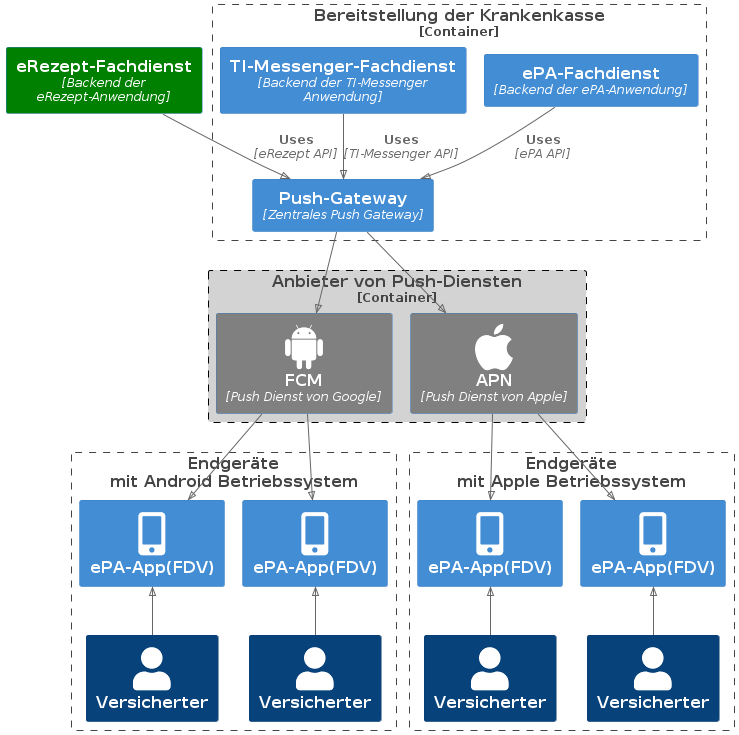

The diagram above was rendered by PlantUML. Its source (embedded in the PNG):
@startuml
!pragma layout smetana

!include <C4/C4_Container>
!include <tupadr3/font-awesome-5/user>
!include <tupadr3/font-awesome-5/mobile_alt>
!include <tupadr3/devicons2/android>
!include <tupadr3/devicons2/apple_original>

HIDE_STEREOTYPE()

AddContainerTag(er, #Green, $legendText="Bereitstellung durch die gematik")
Container_Ext(erezept, "eRezept-Fachdienst", "Backend der eRezept-Anwendung", $tags=er)

AddContainerTag(kk, $legendText="Bereitstellungen der Krankenkasse")
Container_Boundary(kv, "Bereitstellung der Krankenkasse") {
    Container(push, "Push-Gateway", "Zentrales Push Gateway", $tags=kk)
    Container(epa, "ePA-Fachdienst", "Backend der ePA-Anwendung", $tags=kk)  
    Container(tim, "TI-Messenger-Fachdienst", "Backend der TI-Messenger Anwendung", $tags=kk)
}

Rel(epa, push, "Uses", "ePA API")
Rel(erezept, push, "Uses", "eRezept API")
Rel(tim, push, "Uses", "TI-Messenger API")

AddBoundaryTag(push, #LightGray, $legendText=Anbieter von Smartphone Betriebssystemen, $borderColor=#Black)
AddContainerTag(pd, #Gray, $legendText=Push-Dienste)
Container_Boundary(pp, "Anbieter von Push-Diensten", $tags=push) {
    Container(fcm, "FCM", "Push Dienst von Google", $tags=pd, $sprite=android)
    Container(apn, "APN", "Push Dienst von Apple", $tags=pd, $sprite=apple_original)
} 
Rel(push, fcm, "")
Rel(push, apn, "")

AddPersonTag(Endanwender, $legendText=Endanwender)
Boundary(ug1, "Endgeräte\n mit Android Betriebssystem") {
    Container(s1, "ePA-App(FDV)", "", $sprite=mobile_alt, $tags=kk)
    Container(s2, "ePA-App(FDV)", "", $sprite=mobile_alt, $tags=kk)
    Person(u1, "Versicherter", $tags=Endanwender)
    Person(u2, "Versicherter", $tags=Endanwender)
    Rel_U(u1, s1, "")
    Rel_U(u2, s2, "")
}
Rel(fcm, s1, "")
Rel(fcm, s2, "")


Boundary(ug2, "Endgeräte\n mit Apple Betriebssystem") {
    Container(s3, "ePA-App(FDV)", "", $sprite=mobile_alt, $tags=kk)
    Container(s4, "ePA-App(FDV)", "", $sprite=mobile_alt, $tags=kk)
    Person(u3, "Versicherter", $tags=Endanwender)
    Person(u4, "Versicherter", $tags=Endanwender)
    Rel_U(u3, s3, "")
    Rel_U(u4, s4, "")
}
Rel(apn, s3, "")
Rel(apn, s4, "")

@enduml